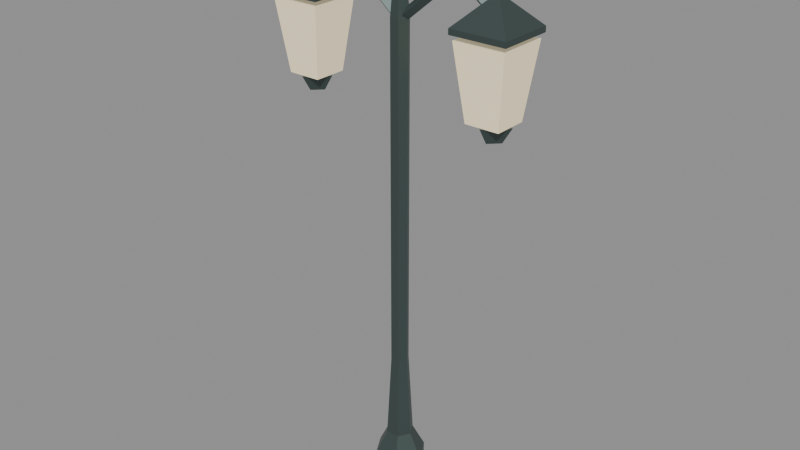 # Source: heritage-lamp.lod1.blend  (saved by Blender 4.3.34; exported with 4.5.12 LTS)
import bpy
from mathutils import Matrix  # noqa: F401  (used for matrix-valued properties, if any)

bpy.ops.wm.read_factory_settings(use_empty=True)
scene = bpy.context.scene
scene.name = 'Scene'

# ---- materials (node trees are filled in below, after node groups)
mat_metal = bpy.data.materials.new('metal')
mat_metal.use_backface_culling = True
mat_diffuser = bpy.data.materials.new('diffuser')
mat_diffuser.use_backface_culling = True

# ---- material node trees
mat_metal.use_nodes = True; mat_metal.node_tree.nodes.clear()
_N = mat_metal.node_tree.nodes; _L = mat_metal.node_tree.links
n0 = _N.new('ShaderNodeBsdfPrincipled'); n0.name = 'Principled BSDF'; n0.location = (10, 300)
n0.inputs[0].default_value = (0.085, 0.12, 0.115, 1.0)
n0.inputs[1].default_value = 0.65
n0.inputs[2].default_value = 0.45
n1 = _N.new('ShaderNodeOutputMaterial'); n1.name = 'Material Output'; n1.location = (300, 300)
_L.new(n0.outputs[0], n1.inputs[0])
n1.is_active_output = True
mat_diffuser.use_nodes = True; mat_diffuser.node_tree.nodes.clear()
_N = mat_diffuser.node_tree.nodes; _L = mat_diffuser.node_tree.links
n0 = _N.new('ShaderNodeBsdfPrincipled'); n0.name = 'Principled BSDF'; n0.location = (10, 300)
n0.inputs[0].default_value = (0.92, 0.78, 0.52, 1.0)
n0.inputs[27].default_value = (0.92, 0.78, 0.52, 1.0)
n0.inputs[28].default_value = 0.35
n1 = _N.new('ShaderNodeOutputMaterial'); n1.name = 'Material Output'; n1.location = (300, 300)
_L.new(n0.outputs[0], n1.inputs[0])
n1.is_active_output = True

# ---- meshes
me_heritage_post = bpy.data.meshes.new('heritage-post')
me_heritage_post.from_pydata([(0.22, 0.0, 0.0), (0.11, 0.1905, 0.0), (-0.11, 0.1905, 0.0), (-0.22, 2.694e-17, 0.0), (-0.11, -0.1905, 0.0), (0.11, -0.1905, 0.0), (0.22, 0.0, 0.1), (0.11, 0.1905, 0.1), (-0.11, 0.1905, 0.1), (-0.22, 2.694e-17, 0.1), (-0.11, -0.1905, 0.1), (0.11, -0.1905, 0.1), (0.115, 0.0, 0.31), (0.0575, 0.09959, 0.31), (-0.0575, 0.09959, 0.31), (-0.115, 1.408e-17, 0.31), (-0.0575, -0.09959, 0.31), (0.0575, -0.09959, 0.31), (0.075, 0.0, 1.03), (0.0375, 0.06495, 1.03), (-0.0375, 0.06495, 1.03), (-0.075, 9.185e-18, 1.03), (-0.0375, -0.06495, 1.03), (0.0375, -0.06495, 1.03), (0.075, 0.0, 3.89), (0.0375, 0.06495, 3.89), (-0.0375, 0.06495, 3.89), (-0.075, 9.185e-18, 3.89), (-0.0375, -0.06495, 3.89), (0.0375, -0.06495, 3.89), (0.02, 0.0, 4.49), (0.01, 0.01732, 4.49), (-0.01, 0.01732, 4.49), (-0.02, 2.449e-18, 4.49), (-0.01, -0.01732, 4.49), (0.01, -0.01732, 4.49)], [], [(0, 1, 7, 6), (1, 2, 8, 7), (2, 3, 9, 8), (3, 4, 10, 9), (4, 5, 11, 10), (5, 0, 6, 11), (6, 7, 13, 12), (7, 8, 14, 13), (8, 9, 15, 14), (9, 10, 16, 15), (10, 11, 17, 16), (11, 6, 12, 17), (12, 13, 19, 18), (13, 14, 20, 19), (14, 15, 21, 20), (15, 16, 22, 21), (16, 17, 23, 22), (17, 12, 18, 23), (18, 19, 25, 24), (19, 20, 26, 25), (20, 21, 27, 26), (21, 22, 28, 27), (22, 23, 29, 28), (23, 18, 24, 29), (24, 25, 31, 30), (25, 26, 32, 31), (26, 27, 33, 32), (27, 28, 34, 33), (28, 29, 35, 34), (29, 24, 30, 35), (5, 4, 3, 2, 1, 0), (30, 31, 32, 33, 34, 35)])
_uv = me_heritage_post.uv_layers.new(name='UVMap')
_uv.uv.foreach_set('vector', [0.0, 0.0, 0.1905, 0.0, 0.1905, 0.1, 0.0, 0.1, 0.11, 0.0, -0.11, 0.0, -0.11, 0.1, 0.11, 0.1, 0.1905, 0.0, 2.694e-17, 0.0, 2.694e-17, 0.1, 0.1905, 0.1, 2.694e-17, 0.0, -0.1905, 0.0, -0.1905, 0.1, 2.694e-17, 0.1, -0.11, 0.0, 0.11, 0.0, 0.11, 0.1, -0.11, 0.1, -0.1905, 0.0, 0.0, 0.0, 0.0, 0.1, -0.1905, 0.1, 0.0, 0.1, 0.1905, 0.1, 0.09959, 0.31, 0.0, 0.31, 0.11, 0.1, -0.11, 0.1, -0.0575, 0.31, 0.0575, 0.31, 0.1905, 0.1, 2.694e-17, 0.1, 1.408e-17, 0.31, 0.09959, 0.31, 2.694e-17, 0.1, -0.1905, 0.1, -0.09959, 0.31, 1.408e-17, 0.31, -0.11, 0.1, 0.11, 0.1, 0.0575, 0.31, -0.0575, 0.31, -0.1905, 0.1, 0.0, 0.1, 0.0, 0.31, -0.09959, 0.31, 0.0, 0.31, 0.09959, 0.31, 0.06495, 1.03, 0.0, 1.03, 0.0575, 0.31, -0.0575, 0.31, -0.0375, 1.03, 0.0375, 1.03, 0.09959, 0.31, 1.408e-17, 0.31, 9.185e-18, 1.03, 0.06495, 1.03, 1.408e-17, 0.31, -0.09959, 0.31, -0.06495, 1.03, 9.185e-18, 1.03, -0.0575, 0.31, 0.0575, 0.31, 0.0375, 1.03, -0.0375, 1.03, -0.09959, 0.31, 0.0, 0.31, 0.0, 1.03, -0.06495, 1.03, 0.0, 1.03, 0.06495, 1.03, 0.06495, 3.89, 0.0, 3.89, 0.0375, 1.03, -0.0375, 1.03, -0.0375, 3.89, 0.0375, 3.89, 0.06495, 1.03, 9.185e-18, 1.03, 9.185e-18, 3.89, 0.06495, 3.89, 9.185e-18, 1.03, -0.06495, 1.03, -0.06495, 3.89, 9.185e-18, 3.89, -0.0375, 1.03, 0.0375, 1.03, 0.0375, 3.89, -0.0375, 3.89, -0.06495, 1.03, 0.0, 1.03, 0.0, 3.89, -0.06495, 3.89, 0.0, 3.89, 0.06495, 3.89, 0.01732, 4.49, 0.0, 4.49, 0.0375, 3.89, -0.0375, 3.89, -0.01, 4.49, 0.01, 4.49, 0.06495, 3.89, 9.185e-18, 3.89, 2.449e-18, 4.49, 0.01732, 4.49, 9.185e-18, 3.89, -0.06495, 3.89, -0.01732, 4.49, 2.449e-18, 4.49, -0.0375, 3.89, 0.0375, 3.89, 0.01, 4.49, -0.01, 4.49, -0.06495, 3.89, 0.0, 3.89, 0.0, 4.49, -0.01732, 4.49, 0.11, -0.1905, -0.11, -0.1905, -0.22, 2.694e-17, -0.11, 0.1905, 0.11, 0.1905, 0.22, 0.0, 0.02, 0.0, 0.01, 0.01732, -0.01, 0.01732, -0.02, 2.449e-18, -0.01, -0.01732, 0.01, -0.01732])
me_heritage_post.materials.append(mat_metal)
me_heritage_post.update()
me_cylinder = bpy.data.meshes.new('Cylinder')
me_cylinder.from_pydata([(0.0, 0.041, -0.1953), (0.0, 0.041, 0.1953), (0.041, 0.0, -0.1953), (0.041, 0.0, 0.1953), (0.0, -0.041, -0.1953), (0.0, -0.041, 0.1953), (-0.041, 0.0, -0.1953), (-0.041, 0.0, 0.1953)], [], [(0, 1, 3, 2), (2, 3, 5, 4), (3, 1, 7, 5), (4, 5, 7, 6), (6, 7, 1, 0), (0, 2, 4, 6)])
_uv = me_cylinder.uv_layers.new(name='UVMap')
_uv.uv.foreach_set('vector', [-7.922e-10, 3.901, -6.159e-09, 4.151, -0.041, 4.12, -0.041, 3.87, -0.041, 3.87, -0.041, 4.12, 7.922e-10, 4.089, 6.159e-09, 3.839, -0.3, -0.041, -0.2738, -6.159e-09, -0.3, 0.041, -0.3262, 7.922e-10, 6.159e-09, 3.839, 7.922e-10, 4.089, 0.041, 4.12, 0.041, 3.87, 0.041, 3.87, 0.041, 4.12, -6.159e-09, 4.151, -7.922e-10, 3.901, 0.02625, -7.922e-10, -1.792e-09, -0.041, -0.02625, 6.159e-09, 1.792e-09, 0.041])
me_cylinder.materials.append(mat_metal)
me_cylinder.update()
me_cylinder_001 = bpy.data.meshes.new('Cylinder.001')
me_cylinder_001.from_pydata([(0.0, 0.041, -0.1649), (0.0, 0.041, 0.1649), (0.041, 0.0, -0.1649), (0.041, 0.0, 0.1649), (0.0, -0.041, -0.1649), (0.0, -0.041, 0.1649), (-0.041, 0.0, -0.1649), (-0.041, 0.0, 0.1649)], [], [(0, 1, 3, 2), (2, 3, 5, 4), (3, 1, 7, 5), (4, 5, 7, 6), (6, 7, 1, 0), (0, 2, 4, 6)])
_uv = me_cylinder_001.uv_layers.new(name='UVMap')
_uv.uv.foreach_set('vector', [-2.77e-08, 4.16, 2.975e-08, 4.24, -0.041, 4.2, -0.041, 4.12, -0.041, 4.12, -0.041, 4.2, 2.77e-08, 4.16, -2.975e-08, 4.08, -0.62, -0.041, -0.6101, 2.975e-08, -0.62, 0.041, -0.6299, 2.77e-08, -2.975e-08, 4.08, 2.77e-08, 4.16, 0.041, 4.2, 0.041, 4.12, 0.041, 4.12, 0.041, 4.2, 2.975e-08, 4.24, -2.77e-08, 4.16, -0.2901, -2.77e-08, -0.3, -0.041, -0.3099, -2.975e-08, -0.3, 0.041])
me_cylinder_001.materials.append(mat_metal)
me_cylinder_001.update()
me_cylinder_002 = bpy.data.meshes.new('Cylinder.002')
me_cylinder_002.from_pydata([(0.0, 0.041, -0.139), (0.0, 0.041, 0.139), (0.041, 0.0, -0.139), (0.041, 0.0, 0.139), (0.0, -0.041, -0.139), (0.0, -0.041, 0.139), (-0.041, 0.0, -0.139), (-0.041, 0.0, 0.139)], [], [(0, 1, 3, 2), (2, 3, 5, 4), (3, 1, 7, 5), (4, 5, 7, 6), (6, 7, 1, 0), (0, 2, 4, 6)])
_uv = me_cylinder_002.uv_layers.new(name='UVMap')
_uv.uv.foreach_set('vector', [2.049e-09, 4.232, -8.245e-09, 4.062, -0.041, 4.03, -0.041, 4.2, -0.041, 4.2, -0.041, 4.03, -2.049e-09, 3.998, 8.245e-09, 4.168, -0.84, -0.041, -0.8651, -8.245e-09, -0.84, 0.041, -0.8149, -2.049e-09, 8.245e-09, 4.168, -2.049e-09, 3.998, 0.041, 4.03, 0.041, 4.2, 0.041, 4.2, 0.041, 4.03, -8.245e-09, 4.062, 2.049e-09, 4.232, -0.6451, 2.049e-09, -0.62, -0.041, -0.5949, 8.245e-09, -0.62, 0.041])
me_cylinder_002.materials.append(mat_metal)
me_cylinder_002.update()
me_diffuser = bpy.data.meshes.new('diffuser')
me_diffuser.from_pydata([(-0.97, -0.14, 3.3), (-0.69, -0.14, 3.3), (-0.69, 0.14, 3.3), (-0.97, 0.14, 3.3), (-1.04, -0.21, 3.89), (-0.62, -0.21, 3.89), (-0.62, 0.21, 3.89), (-1.04, 0.21, 3.89)], [], [(0, 3, 2, 1), (4, 5, 6, 7), (0, 1, 5, 4), (1, 2, 6, 5), (2, 3, 7, 6), (3, 0, 4, 7)])
_uv = me_diffuser.uv_layers.new(name='UVMap')
_uv.uv.foreach_set('vector', [-0.97, -0.14, -0.97, 0.14, -0.69, 0.14, -0.69, -0.14, -1.04, -0.21, -0.62, -0.21, -0.62, 0.21, -1.04, 0.21, -0.97, 3.3, -0.69, 3.3, -0.62, 3.89, -1.04, 3.89, -0.14, 3.3, 0.14, 3.3, 0.21, 3.89, -0.21, 3.89, -0.69, 3.3, -0.97, 3.3, -1.04, 3.89, -0.62, 3.89, 0.14, 3.3, -0.14, 3.3, -0.21, 3.89, 0.21, 3.89])
me_diffuser.materials.append(mat_diffuser)
me_diffuser.update()
me_lantern_cap = bpy.data.meshes.new('lantern-cap')
me_lantern_cap.from_pydata([(0.325, 0.0, 3.93), (1.99e-17, 0.325, 3.93), (-0.325, 3.98e-17, 3.93), (-5.97e-17, -0.325, 3.93), (0.325, 0.0, 3.975), (1.99e-17, 0.325, 3.975), (-0.325, 3.98e-17, 3.975), (-5.97e-17, -0.325, 3.975), (0.04, 0.0, 4.18), (2.449e-18, 0.04, 4.18), (-0.04, 4.899e-18, 4.18), (-7.348e-18, -0.04, 4.18)], [], [(0, 1, 5, 4), (1, 2, 6, 5), (2, 3, 7, 6), (3, 0, 4, 7), (4, 5, 9, 8), (5, 6, 10, 9), (6, 7, 11, 10), (7, 4, 8, 11), (3, 2, 1, 0), (8, 9, 10, 11)])
_uv = me_lantern_cap.uv_layers.new(name='UVMap')
_uv.uv.foreach_set('vector', [0.2298, 3.93, 0.2298, 3.93, 0.2298, 3.975, 0.2298, 3.975, 0.2298, 3.93, -0.2298, 3.93, -0.2298, 3.975, 0.2298, 3.975, -0.2298, 3.93, -0.2298, 3.93, -0.2298, 3.975, -0.2298, 3.975, -0.2298, 3.93, 0.2298, 3.93, 0.2298, 3.975, -0.2298, 3.975, -0.6002, 0.2298, -1.06, 0.2298, -0.8583, 0.02828, -0.8017, 0.02828, -1.06, 0.2298, -1.06, -0.2298, -0.8583, -0.02828, -0.8583, 0.02828, -1.06, -0.2298, -0.6002, -0.2298, -0.8017, -0.02828, -0.8583, -0.02828, -0.6002, -0.2298, -0.6002, 0.2298, -0.8017, 0.02828, -0.8017, -0.02828, -0.6002, -0.2298, -1.06, -0.2298, -1.06, 0.2298, -0.6002, 0.2298, -0.8017, 0.02828, -0.8583, 0.02828, -0.8583, -0.02828, -0.8017, -0.02828])
me_lantern_cap.materials.append(mat_metal)
me_lantern_cap.update()
me_lantern_finial = bpy.data.meshes.new('lantern-finial')
me_lantern_finial.from_pydata([(0.08, 0.0, 3.17), (4.899e-18, 0.08, 3.17), (-0.08, 9.797e-18, 3.17), (-1.47e-17, -0.08, 3.17), (0.16, 0.0, 3.3), (9.797e-18, 0.16, 3.3), (-0.16, 1.959e-17, 3.3), (-2.939e-17, -0.16, 3.3)], [], [(0, 1, 5, 4), (1, 2, 6, 5), (2, 3, 7, 6), (3, 0, 4, 7), (3, 2, 1, 0), (4, 5, 6, 7)])
_uv = me_lantern_finial.uv_layers.new(name='UVMap')
_uv.uv.foreach_set('vector', [0.0, 3.17, 0.08, 3.17, 0.16, 3.3, 0.0, 3.3, 0.08, 3.17, 9.797e-18, 3.17, 1.959e-17, 3.3, 0.16, 3.3, 9.797e-18, 3.17, -0.08, 3.17, -0.16, 3.3, 1.959e-17, 3.3, -0.08, 3.17, 0.0, 3.17, 0.0, 3.3, -0.16, 3.3, -0.83, -0.08, -0.91, 9.797e-18, -0.83, 0.08, -0.75, 0.0, -0.67, 0.0, -0.83, 0.16, -0.99, 1.959e-17, -0.83, -0.16])
me_lantern_finial.materials.append(mat_metal)
me_lantern_finial.update()
me_cylinder_003 = bpy.data.meshes.new('Cylinder.003')
me_cylinder_003.from_pydata([(0.0, 0.041, -0.1953), (0.0, 0.041, 0.1953), (0.041, 0.0, -0.1953), (0.041, 0.0, 0.1953), (0.0, -0.041, -0.1953), (0.0, -0.041, 0.1953), (-0.041, 0.0, -0.1953), (-0.041, 0.0, 0.1953)], [], [(0, 1, 3, 2), (2, 3, 5, 4), (3, 1, 7, 5), (4, 5, 7, 6), (6, 7, 1, 0), (0, 2, 4, 6)])
_uv = me_cylinder_003.uv_layers.new(name='UVMap')
_uv.uv.foreach_set('vector', [-7.922e-10, 3.901, -6.159e-09, 4.151, 0.041, 4.12, 0.041, 3.87, 0.041, 3.87, 0.041, 4.12, 7.922e-10, 4.089, 6.159e-09, 3.839, 0.3, 0.041, 0.2738, -6.159e-09, 0.3, -0.041, 0.3262, 7.922e-10, 6.159e-09, 3.839, 7.922e-10, 4.089, -0.041, 4.12, -0.041, 3.87, -0.041, 3.87, -0.041, 4.12, -6.159e-09, 4.151, -7.922e-10, 3.901, -0.02625, -7.922e-10, -1.792e-09, 0.041, 0.02625, 6.159e-09, 1.792e-09, -0.041])
me_cylinder_003.materials.append(mat_metal)
me_cylinder_003.update()
me_cylinder_004 = bpy.data.meshes.new('Cylinder.004')
me_cylinder_004.from_pydata([(0.0, 0.041, -0.1649), (0.0, 0.041, 0.1649), (0.041, 0.0, -0.1649), (0.041, 0.0, 0.1649), (0.0, -0.041, -0.1649), (0.0, -0.041, 0.1649), (-0.041, 0.0, -0.1649), (-0.041, 0.0, 0.1649)], [], [(0, 1, 3, 2), (2, 3, 5, 4), (3, 1, 7, 5), (4, 5, 7, 6), (6, 7, 1, 0), (0, 2, 4, 6)])
_uv = me_cylinder_004.uv_layers.new(name='UVMap')
_uv.uv.foreach_set('vector', [-2.77e-08, 4.16, 2.975e-08, 4.24, 0.041, 4.2, 0.041, 4.12, 0.041, 4.12, 0.041, 4.2, 2.77e-08, 4.16, -2.975e-08, 4.08, 0.62, 0.041, 0.6101, 2.975e-08, 0.62, -0.041, 0.6299, 2.77e-08, -2.975e-08, 4.08, 2.77e-08, 4.16, -0.041, 4.2, -0.041, 4.12, -0.041, 4.12, -0.041, 4.2, 2.975e-08, 4.24, -2.77e-08, 4.16, 0.2901, -2.77e-08, 0.3, 0.041, 0.3099, -2.975e-08, 0.3, -0.041])
me_cylinder_004.materials.append(mat_metal)
me_cylinder_004.update()
me_cylinder_005 = bpy.data.meshes.new('Cylinder.005')
me_cylinder_005.from_pydata([(0.0, 0.041, -0.139), (0.0, 0.041, 0.139), (0.041, 0.0, -0.139), (0.041, 0.0, 0.139), (0.0, -0.041, -0.139), (0.0, -0.041, 0.139), (-0.041, 0.0, -0.139), (-0.041, 0.0, 0.139)], [], [(0, 1, 3, 2), (2, 3, 5, 4), (3, 1, 7, 5), (4, 5, 7, 6), (6, 7, 1, 0), (0, 2, 4, 6)])
_uv = me_cylinder_005.uv_layers.new(name='UVMap')
_uv.uv.foreach_set('vector', [0.041, 3.976, 0.041, 4.254, 0.0, 4.254, 0.0, 3.976, 0.0, 3.976, 0.0, 4.254, -0.041, 4.254, -0.041, 3.976, 0.771, 0.0, 0.73, 0.041, 0.689, 0.0, 0.73, -0.041, -0.041, 3.976, -0.041, 4.254, 0.0, 4.254, 0.0, 3.976, 0.0, 3.976, 0.0, 4.254, 0.041, 4.254, 0.041, 3.976, 0.73, 0.041, 0.771, 0.0, 0.73, -0.041, 0.689, 0.0])
me_cylinder_005.materials.append(mat_metal)
me_cylinder_005.update()
me_diffuser_001 = bpy.data.meshes.new('diffuser.001')
me_diffuser_001.from_pydata([(0.69, -0.14, 3.3), (0.97, -0.14, 3.3), (0.97, 0.14, 3.3), (0.69, 0.14, 3.3), (0.62, -0.21, 3.89), (1.04, -0.21, 3.89), (1.04, 0.21, 3.89), (0.62, 0.21, 3.89)], [], [(0, 3, 2, 1), (4, 5, 6, 7), (0, 1, 5, 4), (1, 2, 6, 5), (2, 3, 7, 6), (3, 0, 4, 7)])
_uv = me_diffuser_001.uv_layers.new(name='UVMap')
_uv.uv.foreach_set('vector', [0.69, -0.14, 0.69, 0.14, 0.97, 0.14, 0.97, -0.14, 0.62, -0.21, 1.04, -0.21, 1.04, 0.21, 0.62, 0.21, 0.69, 3.3, 0.97, 3.3, 1.04, 3.89, 0.62, 3.89, -0.14, 3.3, 0.14, 3.3, 0.21, 3.89, -0.21, 3.89, 0.97, 3.3, 0.69, 3.3, 0.62, 3.89, 1.04, 3.89, 0.14, 3.3, -0.14, 3.3, -0.21, 3.89, 0.21, 3.89])
me_diffuser_001.materials.append(mat_diffuser)
me_diffuser_001.update()
me_lantern_cap_001 = bpy.data.meshes.new('lantern-cap.001')
me_lantern_cap_001.from_pydata([(0.325, 0.0, 3.93), (1.99e-17, 0.325, 3.93), (-0.325, 3.98e-17, 3.93), (-5.97e-17, -0.325, 3.93), (0.325, 0.0, 3.975), (1.99e-17, 0.325, 3.975), (-0.325, 3.98e-17, 3.975), (-5.97e-17, -0.325, 3.975), (0.04, 0.0, 4.18), (2.449e-18, 0.04, 4.18), (-0.04, 4.899e-18, 4.18), (-7.348e-18, -0.04, 4.18)], [], [(0, 1, 5, 4), (1, 2, 6, 5), (2, 3, 7, 6), (3, 0, 4, 7), (4, 5, 9, 8), (5, 6, 10, 9), (6, 7, 11, 10), (7, 4, 8, 11), (3, 2, 1, 0), (8, 9, 10, 11)])
_uv = me_lantern_cap_001.uv_layers.new(name='UVMap')
_uv.uv.foreach_set('vector', [0.0, 3.93, 0.325, 3.93, 0.325, 3.975, 0.0, 3.975, 0.325, 3.93, 3.98e-17, 3.93, 3.98e-17, 3.975, 0.325, 3.975, 3.98e-17, 3.93, -0.325, 3.93, -0.325, 3.975, 3.98e-17, 3.975, -0.325, 3.93, 0.0, 3.93, 0.0, 3.975, -0.325, 3.975, 0.325, 0.0, 1.99e-17, 0.325, 2.449e-18, 0.04, 0.04, 0.0, 1.99e-17, 0.325, -0.325, 3.98e-17, -0.04, 4.899e-18, 2.449e-18, 0.04, -0.325, 3.98e-17, -5.97e-17, -0.325, -7.348e-18, -0.04, -0.04, 4.899e-18, -5.97e-17, -0.325, 0.325, 0.0, 0.04, 0.0, -7.348e-18, -0.04, -5.97e-17, -0.325, -0.325, 3.98e-17, 1.99e-17, 0.325, 0.325, 0.0, 0.04, 0.0, 2.449e-18, 0.04, -0.04, 4.899e-18, -7.348e-18, -0.04])
me_lantern_cap_001.materials.append(mat_metal)
me_lantern_cap_001.update()
me_lantern_finial_001 = bpy.data.meshes.new('lantern-finial.001')
me_lantern_finial_001.from_pydata([(0.08, 0.0, 3.17), (4.899e-18, 0.08, 3.17), (-0.08, 9.797e-18, 3.17), (-1.47e-17, -0.08, 3.17), (0.16, 0.0, 3.3), (9.797e-18, 0.16, 3.3), (-0.16, 1.959e-17, 3.3), (-2.939e-17, -0.16, 3.3)], [], [(0, 1, 5, 4), (1, 2, 6, 5), (2, 3, 7, 6), (3, 0, 4, 7), (3, 2, 1, 0), (4, 5, 6, 7)])
_uv = me_lantern_finial_001.uv_layers.new(name='UVMap')
_uv.uv.foreach_set('vector', [0.0, 3.17, 0.08, 3.17, 0.16, 3.3, 0.0, 3.3, 0.08, 3.17, 9.797e-18, 3.17, 1.959e-17, 3.3, 0.16, 3.3, 9.797e-18, 3.17, -0.08, 3.17, -0.16, 3.3, 1.959e-17, 3.3, -0.08, 3.17, 0.0, 3.17, 0.0, 3.3, -0.16, 3.3, -1.47e-17, -0.08, -0.08, 9.797e-18, 4.899e-18, 0.08, 0.08, 0.0, 0.16, 0.0, 9.797e-18, 0.16, -0.16, 1.959e-17, -2.939e-17, -0.16])
me_lantern_finial_001.materials.append(mat_metal)
me_lantern_finial_001.update()

# ---- objects
ob_heritage_post = bpy.data.objects.new('heritage-post', me_heritage_post)
ob_arm = bpy.data.objects.new('arm', me_cylinder)
ob_arm_001 = bpy.data.objects.new('arm.001', me_cylinder_001)
ob_arm_002 = bpy.data.objects.new('arm.002', me_cylinder_002)
ob_diffuser = bpy.data.objects.new('diffuser', me_diffuser)
ob_lantern_cap = bpy.data.objects.new('lantern-cap', me_lantern_cap)
ob_lantern_finial = bpy.data.objects.new('lantern-finial', me_lantern_finial)
ob_arm_003 = bpy.data.objects.new('arm.003', me_cylinder_003)
ob_arm_004 = bpy.data.objects.new('arm.004', me_cylinder_004)
ob_arm_005 = bpy.data.objects.new('arm.005', me_cylinder_005)
ob_diffuser_001 = bpy.data.objects.new('diffuser.001', me_diffuser_001)
ob_lantern_cap_001 = bpy.data.objects.new('lantern-cap.001', me_lantern_cap_001)
ob_lantern_finial_001 = bpy.data.objects.new('lantern-finial.001', me_lantern_finial_001)

# ---- transforms, parenting, visibility, modifiers, constraints
ob_heritage_post.location = (0.0, 0.0, 0.0)
ob_arm.location = (-0.15, 0.0, 3.995)
ob_arm.rotation_euler = (0.8761, 7.392e-08, -1.571)
ob_arm_001.location = (-0.46, 0.0, 4.16)
ob_arm_001.rotation_euler = (1.326, -6.644e-08, -1.571)
ob_arm_002.location = (-0.73, 0.0, 4.115)
ob_arm_002.rotation_euler = (2.229, 3.715e-08, -1.571)
ob_diffuser.location = (0.0, 0.0, 0.0)
ob_lantern_cap.location = (-0.83, 0.0, 0.0)
ob_lantern_cap.rotation_euler = (0.0, 0.0, 0.7854)
ob_lantern_finial.location = (-0.83, 0.0, 0.0)
ob_arm_003.location = (0.15, 0.0, 3.995)
ob_arm_003.rotation_euler = (0.8761, -7.392e-08, 1.571)
ob_arm_004.location = (0.46, 0.0, 4.16)
ob_arm_004.rotation_euler = (1.326, 6.644e-08, 1.571)
ob_arm_005.location = (0.73, 0.0, 4.115)
ob_arm_005.rotation_euler = (2.229, -3.715e-08, 1.571)
ob_diffuser_001.location = (0.0, 0.0, 0.0)
ob_lantern_cap_001.location = (0.83, 0.0, 0.0)
ob_lantern_cap_001.rotation_euler = (0.0, 0.0, 0.7854)
ob_lantern_finial_001.location = (0.83, 0.0, 0.0)

# ---- collection membership
scene.collection.objects.link(ob_heritage_post)
scene.collection.objects.link(ob_arm)
scene.collection.objects.link(ob_arm_001)
scene.collection.objects.link(ob_arm_002)
scene.collection.objects.link(ob_diffuser)
scene.collection.objects.link(ob_lantern_cap)
scene.collection.objects.link(ob_lantern_finial)
scene.collection.objects.link(ob_arm_003)
scene.collection.objects.link(ob_arm_004)
scene.collection.objects.link(ob_arm_005)
scene.collection.objects.link(ob_diffuser_001)
scene.collection.objects.link(ob_lantern_cap_001)
scene.collection.objects.link(ob_lantern_finial_001)

# ---- scene / render settings (as saved in the file)
scene.frame_start = 1; scene.frame_end = 250; scene.frame_set(1)
scene.render.engine = 'BLENDER_EEVEE_NEXT'
bpy.context.view_layer.update()

# ---- added for rendering (the .blend has no active camera and no usable light): camera, sun + grey world if the file has none
cam_auto = bpy.data.cameras.new('AutoCamera')
cam_auto.lens = 50.0
cam_auto.sensor_width = 36.0
cam_auto.clip_end = 1000.0
ob_auto_camera = bpy.data.objects.new('AutoCamera', cam_auto)
scene.collection.objects.link(ob_auto_camera)
ob_auto_camera.location = (4.8658, -5.83896, 6.13764)
ob_auto_camera.rotation_euler = (1.09748, -7.21219e-08, 0.694738)
scene.camera = ob_auto_camera
light_auto_sun = bpy.data.lights.new('AutoSun', 'SUN')
light_auto_sun.energy = 3.0
light_auto_sun.angle = 0.0523599
ob_auto_sun = bpy.data.objects.new('AutoSun', light_auto_sun)
scene.collection.objects.link(ob_auto_sun)
ob_auto_sun.rotation_euler = (0.872665, 0.174533, 0.523599)
if scene.world is None:
    world_auto = bpy.data.worlds.new('AutoWorld')
    world_auto.color = (0.3, 0.3, 0.3)
    scene.world = world_auto
bpy.context.view_layer.update()
